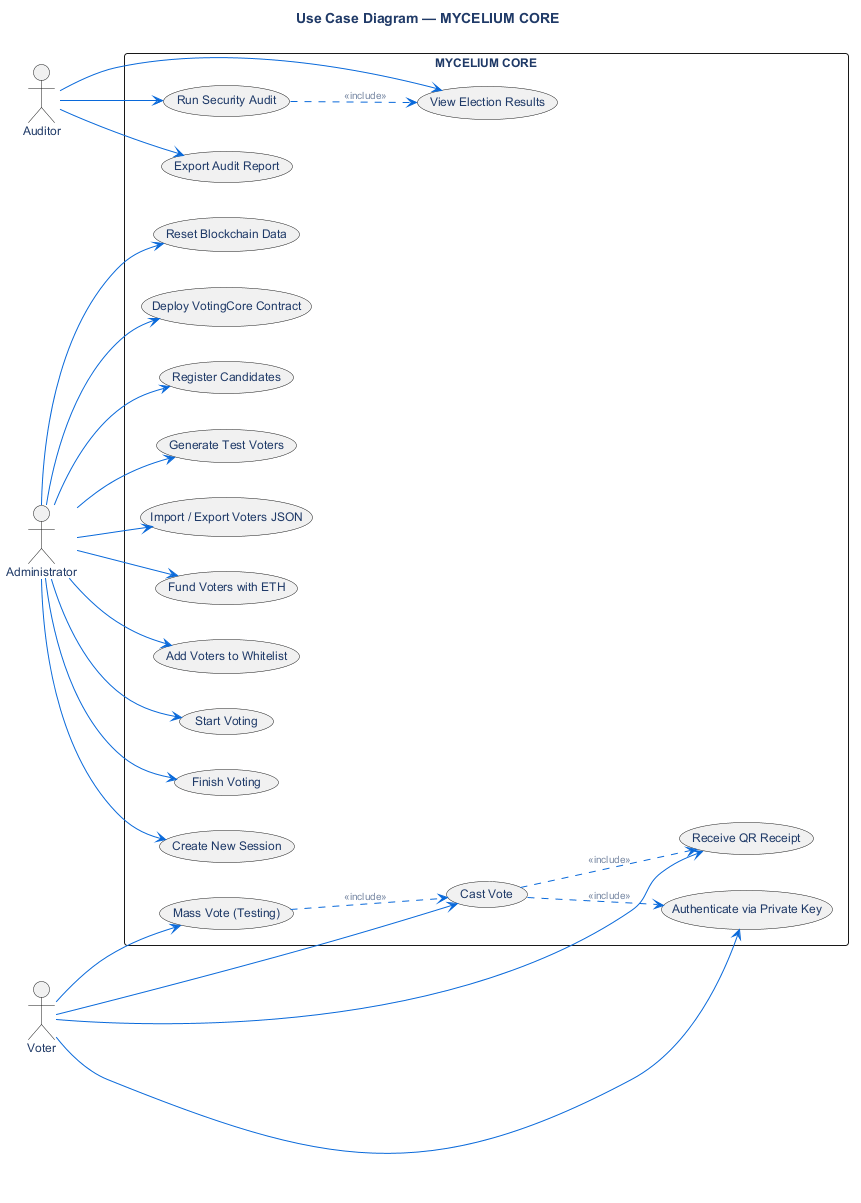

The diagram above was rendered by PlantUML. Its source (embedded in the PNG):
@startuml
!include ../_common/theme.iuml

title Use Case Diagram — MYCELIUM CORE

left to right direction

actor "Administrator" as ADMIN
actor "Voter" as VOTER
actor "Auditor" as AUDITOR

rectangle "MYCELIUM CORE" {

  ' ── Administrator Use Cases ──
  usecase "Deploy VotingCore Contract" as UC_DEPLOY
  usecase "Register Candidates" as UC_CAND
  usecase "Generate Test Voters" as UC_GEN
  usecase "Import / Export Voters JSON" as UC_IO
  usecase "Fund Voters with ETH" as UC_FUND
  usecase "Add Voters to Whitelist" as UC_WL
  usecase "Start Voting" as UC_START
  usecase "Finish Voting" as UC_FINISH
  usecase "Create New Session" as UC_SESSION
  usecase "Reset Blockchain Data" as UC_RESET

  ' ── Voter Use Cases ──
  usecase "Authenticate via Private Key" as UC_AUTH
  usecase "Cast Vote" as UC_VOTE
  usecase "Receive QR Receipt" as UC_QR
  usecase "Mass Vote (Testing)" as UC_MASS

  ' ── Auditor Use Cases ──
  usecase "Run Security Audit" as UC_AUDIT
  usecase "View Election Results" as UC_RESULTS
  usecase "Export Audit Report" as UC_EXPORT

  ' ── Admin connections ──
  ADMIN --> UC_DEPLOY
  ADMIN --> UC_CAND
  ADMIN --> UC_GEN
  ADMIN --> UC_IO
  ADMIN --> UC_FUND
  ADMIN --> UC_WL
  ADMIN --> UC_START
  ADMIN --> UC_FINISH
  ADMIN --> UC_SESSION
  ADMIN --> UC_RESET

  ' ── Voter connections ──
  VOTER --> UC_AUTH
  VOTER --> UC_VOTE
  VOTER --> UC_QR
  VOTER --> UC_MASS

  ' ── Auditor connections ──
  AUDITOR --> UC_AUDIT
  AUDITOR --> UC_RESULTS
  AUDITOR --> UC_EXPORT

  ' ── Dependencies ──
  UC_VOTE ..> UC_AUTH : <<include>>
  UC_VOTE ..> UC_QR : <<include>>
  UC_MASS ..> UC_VOTE : <<include>>
  UC_AUDIT ..> UC_RESULTS : <<include>>
}

@enduml